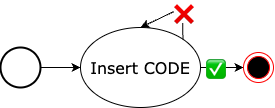

The diagram above was exported from draw.io. Its source (the exported page's mxGraphModel, read from the mxfile embedded in the PNG):
<mxGraphModel dx="454" dy="394" grid="1" gridSize="10" guides="1" tooltips="1" connect="1" arrows="1" fold="1" page="1" pageScale="1" pageWidth="827" pageHeight="1169" math="0" shadow="0">
  <root>
    <mxCell id="cB2K2qIFk-VG3FY5S526-0" />
    <mxCell id="cB2K2qIFk-VG3FY5S526-1" parent="cB2K2qIFk-VG3FY5S526-0" />
    <mxCell id="cB2K2qIFk-VG3FY5S526-2" style="edgeStyle=none;html=1;" edge="1" parent="cB2K2qIFk-VG3FY5S526-1" source="cB2K2qIFk-VG3FY5S526-4" target="cB2K2qIFk-VG3FY5S526-18">
      <mxGeometry relative="1" as="geometry">
        <mxPoint x="250" y="160" as="targetPoint" />
      </mxGeometry>
    </mxCell>
    <mxCell id="cB2K2qIFk-VG3FY5S526-3" value="✅" style="edgeLabel;html=1;align=center;verticalAlign=middle;resizable=0;points=[];fontSize=16;fontFamily=Verdana;" vertex="1" connectable="0" parent="cB2K2qIFk-VG3FY5S526-2">
      <mxGeometry x="-0.3" y="-1" relative="1" as="geometry">
        <mxPoint as="offset" />
      </mxGeometry>
    </mxCell>
    <mxCell id="cB2K2qIFk-VG3FY5S526-4" value="Insert CODE" style="ellipse;whiteSpace=wrap;html=1;fontFamily=Verdana;fontSize=16;" vertex="1" parent="cB2K2qIFk-VG3FY5S526-1">
      <mxGeometry x="90" y="120" width="120" height="80" as="geometry" />
    </mxCell>
    <mxCell id="cB2K2qIFk-VG3FY5S526-16" style="edgeStyle=none;html=1;exitX=1;exitY=0.5;exitDx=0;exitDy=0;exitPerimeter=0;fontFamily=Verdana;fontSize=16;" edge="1" parent="cB2K2qIFk-VG3FY5S526-1" source="cB2K2qIFk-VG3FY5S526-17" target="cB2K2qIFk-VG3FY5S526-4">
      <mxGeometry relative="1" as="geometry" />
    </mxCell>
    <mxCell id="cB2K2qIFk-VG3FY5S526-17" value="" style="strokeWidth=2;html=1;shape=mxgraph.flowchart.start_2;whiteSpace=wrap;fontFamily=Verdana;fontSize=16;" vertex="1" parent="cB2K2qIFk-VG3FY5S526-1">
      <mxGeometry x="10" y="140" width="40" height="40" as="geometry" />
    </mxCell>
    <mxCell id="cB2K2qIFk-VG3FY5S526-18" value="" style="ellipse;html=1;shape=endState;fillColor=#000000;strokeColor=#ff0000;fontFamily=Verdana;fontSize=16;" vertex="1" parent="cB2K2qIFk-VG3FY5S526-1">
      <mxGeometry x="253" y="145" width="30" height="30" as="geometry" />
    </mxCell>
    <mxCell id="cB2K2qIFk-VG3FY5S526-19" style="edgeStyle=none;html=1;exitX=1;exitY=0;exitDx=0;exitDy=0;entryX=0.5;entryY=0;entryDx=0;entryDy=0;fontFamily=Verdana;fontSize=16;" edge="1" parent="cB2K2qIFk-VG3FY5S526-1" source="cB2K2qIFk-VG3FY5S526-4" target="cB2K2qIFk-VG3FY5S526-4">
      <mxGeometry relative="1" as="geometry">
        <Array as="points">
          <mxPoint x="192" y="100" />
        </Array>
      </mxGeometry>
    </mxCell>
    <mxCell id="cB2K2qIFk-VG3FY5S526-20" value="❌" style="edgeLabel;html=1;align=center;verticalAlign=middle;resizable=0;points=[];fontSize=16;fontFamily=Verdana;" vertex="1" connectable="0" parent="cB2K2qIFk-VG3FY5S526-19">
      <mxGeometry x="-0.3429" y="-1" relative="1" as="geometry">
        <mxPoint as="offset" />
      </mxGeometry>
    </mxCell>
  </root>
</mxGraphModel>